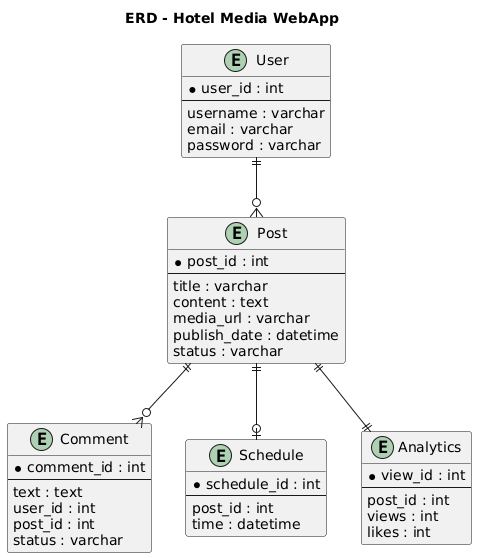

The diagram above was rendered by PlantUML. Its source (embedded in the PNG):
@startuml
title ERD - Hotel Media WebApp

entity "User" as U {
  *user_id : int
  --
  username : varchar
  email : varchar
  password : varchar
}

entity "Post" as P {
  *post_id : int
  --
  title : varchar
  content : text
  media_url : varchar
  publish_date : datetime
  status : varchar
}

entity "Comment" as C {
  *comment_id : int
  --
  text : text
  user_id : int
  post_id : int
  status : varchar
}

entity "Schedule" as S {
  *schedule_id : int
  --
  post_id : int
  time : datetime
}

entity "Analytics" as A {
  *view_id : int
  --
  post_id : int
  views : int
  likes : int
}

U ||--o{ P
P ||--o{ C
P ||--o| S
P ||--|| A
@enduml